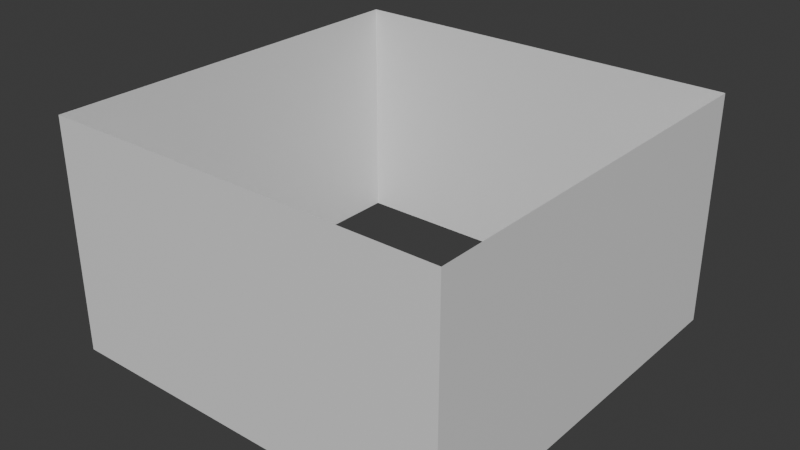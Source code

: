 # Source: Walls.blend  (saved by Blender 4.0.36; exported with 4.5.12 LTS)
import bpy
from mathutils import Matrix  # noqa: F401  (used for matrix-valued properties, if any)

bpy.ops.wm.read_factory_settings(use_empty=True)
scene = bpy.context.scene
scene.name = 'Scene'

# ---- collections
col_collection = bpy.data.collections.new('Collection'); scene.collection.children.link(col_collection)

# ---- materials (node trees are filled in below, after node groups)
mat_walls = bpy.data.materials.new('Walls')
mat_walls.use_transparent_shadow = False

# ---- material node trees
mat_walls.use_nodes = True; mat_walls.node_tree.nodes.clear()
_N = mat_walls.node_tree.nodes; _L = mat_walls.node_tree.links
n0 = _N.new('ShaderNodeBsdfPrincipled'); n0.name = 'Principled BSDF'; n0.location = (10, 300)
n0.inputs[3].default_value = 1.45
n1 = _N.new('ShaderNodeOutputMaterial'); n1.name = 'Material Output'; n1.location = (300, 300)
_L.new(n0.outputs[0], n1.inputs[0])
n1.is_active_output = True

# ---- world
world_world = bpy.data.worlds.new('World'); scene.world = world_world
world_world.use_nodes = True; world_world.node_tree.nodes.clear()
_N = world_world.node_tree.nodes; _L = world_world.node_tree.links
n0 = _N.new('ShaderNodeOutputWorld'); n0.name = 'World Output'; n0.location = (300, 300)
n1 = _N.new('ShaderNodeBackground'); n1.name = 'Background'; n1.location = (10, 300)
n1.inputs[0].default_value = (0.05088, 0.05088, 0.05088, 1.0)
_L.new(n1.outputs[0], n0.inputs[0])
n0.is_active_output = True
world_world.color = (0.05088, 0.05088, 0.05088)
world_world.use_sun_shadow = False
world_world.sun_shadow_jitter_overblur = 0.0

# ---- meshes
me_plane = bpy.data.meshes.new('Plane')
me_plane.from_pydata([(24.4, -24.4, -2.133e-06), (24.4, 24.4, 2.133e-06), (-24.4, 24.4, 2.133e-06), (-24.4, -24.4, -2.133e-06), (24.4, -24.4, 28.11), (24.4, 24.4, 28.11), (-24.4, 24.4, 28.11), (-24.4, -24.4, 28.11)], [], [(1, 0, 4, 5), (3, 2, 6, 7), (0, 3, 7, 4), (2, 1, 5, 6)])
_uv = me_plane.uv_layers.new(name='UVMap')
_uv.uv.foreach_set('vector', [0.6726, 0.0001385, 0.7786, 0.0001385, 0.7786, 0.9134, 0.6726, 0.9134, 0.4608, 0.0001386, 0.5667, 0.0001385, 0.5667, 0.9134, 0.4608, 0.9134, 0.7786, 0.0001385, 0.8845, 0.0001385, 0.8845, 0.9134, 0.7786, 0.9134, 0.5667, 0.0001385, 0.6726, 0.0001385, 0.6726, 0.9134, 0.5667, 0.9134])
me_plane.materials.append(mat_walls)
me_plane.update()

# ---- objects
ob_plane = bpy.data.objects.new('Plane', me_plane)

# ---- transforms, parenting, visibility, modifiers, constraints
ob_plane.location = (0.0, 0.0, 0.0)

# ---- collection membership
col_collection.objects.link(ob_plane)

# ---- scene / render settings (as saved in the file)
scene.frame_start = 1; scene.frame_end = 250; scene.frame_set(1)
scene.render.engine = 'BLENDER_EEVEE_NEXT'
scene.cycles.sampling_pattern = 'TABULATED_SOBOL'
bpy.context.view_layer.update()

# ---- added for rendering (the .blend has no active camera and no usable light): camera, sun
cam_auto = bpy.data.cameras.new('AutoCamera')
cam_auto.lens = 50.0
cam_auto.sensor_width = 36.0
cam_auto.clip_end = 1210.04
ob_auto_camera = bpy.data.objects.new('AutoCamera', cam_auto)
scene.collection.objects.link(ob_auto_camera)
ob_auto_camera.location = (68.9485, -82.7382, 69.2123)
ob_auto_camera.rotation_euler = (1.09748, -7.21219e-08, 0.694738)
scene.camera = ob_auto_camera
light_auto_sun = bpy.data.lights.new('AutoSun', 'SUN')
light_auto_sun.energy = 3.0
light_auto_sun.angle = 0.0523599
ob_auto_sun = bpy.data.objects.new('AutoSun', light_auto_sun)
scene.collection.objects.link(ob_auto_sun)
ob_auto_sun.rotation_euler = (0.872665, 0.174533, 0.523599)
bpy.context.view_layer.update()
